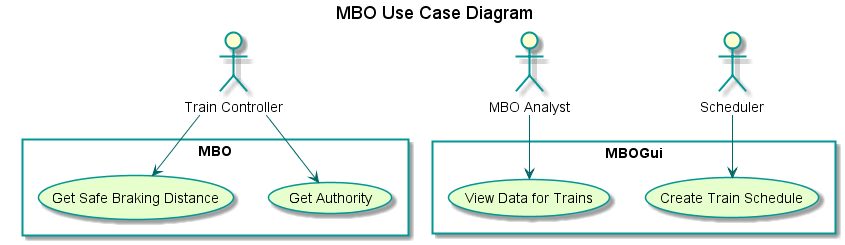

The diagram above was rendered by PlantUML. Its source (embedded in the PNG):
@startuml
title MBO Use Case Diagram

skinparam usecaseBackgroundColor #e6ffcc
skinparam usecaseBorderColor 	#049595
skinparam actorBorderColor 	#049595
skinparam packageBorderCOlor  #049595
skinparam arrowColor #006666

:Train Controller: as tc
:MBO Analyst: as ma
:Scheduler: as s

rectangle MBOGui{
	(View Data for Trains)
	(Create Train Schedule)
}

rectangle MBO {
	(Get Authority)
	(Get Safe Braking Distance)
}

ma --> (View Data for Trains)
tc --> (Get Authority)
tc --> (Get Safe Braking Distance)
s --> (Create Train Schedule)
@enduml